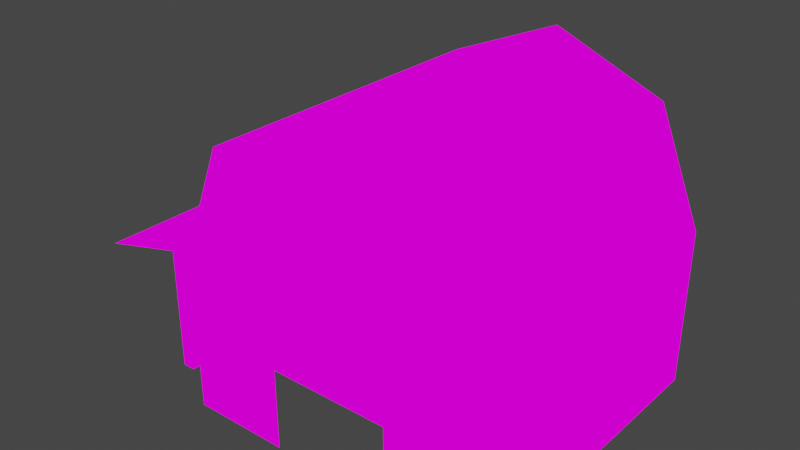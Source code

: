 # Source: barn.blend  (saved by Blender 2.90.8; exported with 4.5.12 LTS)
import bpy
from mathutils import Matrix  # noqa: F401  (used for matrix-valued properties, if any)

bpy.ops.wm.read_factory_settings(use_empty=True)
scene = bpy.context.scene
scene.name = 'Scene'

# ---- collections
col_collection = bpy.data.collections.new('Collection'); scene.collection.children.link(col_collection)

# ---- images (referenced by path relative to the original .blend; pixels are not part of the script)
import os
ASSET_DIR = os.environ.get("B2B_ASSET_DIR", "")  # directory of the original .blend (textures are referenced by path, not embedded)
HERE = os.path.dirname(os.path.abspath(__file__))  # packed textures are extracted next to this script under _unpacked/

def load_image(name, relpath, width, height, colorspace="sRGB"):
    """Load a texture the original file referenced (path relative to the .blend, or extracted next to this script)."""
    p = next((c for c in (os.path.join(HERE, relpath), os.path.join(ASSET_DIR, relpath)) if relpath and os.path.exists(c)), "")
    if p:
        img = bpy.data.images.load(p, check_existing=True)
        img.name = name
    else:  # same state as the original file: an image datablock whose file is absent (Cycles renders it pink)
        img = bpy.data.images.new(name, width, height)
        img.source = "FILE"
        img.filepath = "//" + (relpath or name)
    img.colorspace_settings.name = colorspace
    return img
img_wood_painted_163_196_small_jpg = load_image('wood_painted_163_196_Small.jpg', 'wood_painted_163_196_Small.jpg', 1024, 1024, 'sRGB')
img_barnroof_lowres_png = load_image('barnroof_lowres.png', 'barnroof_lowres.png', 1024, 1024, 'sRGB')
img_wood_lowres_png = load_image('wood_lowres.png', 'wood_lowres.png', 1024, 1024, 'sRGB')

# ---- materials (node trees are filled in below, after node groups)
mat_wood = bpy.data.materials.new('wood')
mat_wood.use_transparent_shadow = False
mat_roofing = bpy.data.materials.new('roofing')
mat_roofing.use_transparent_shadow = False
mat_post = bpy.data.materials.new('post')
mat_post.use_transparent_shadow = False

# ---- material node trees
mat_wood.use_nodes = True; mat_wood.node_tree.nodes.clear()
_N = mat_wood.node_tree.nodes; _L = mat_wood.node_tree.links
n0 = _N.new('ShaderNodeOutputMaterial'); n0.name = 'Material Output'; n0.location = (300, 300)
n1 = _N.new('ShaderNodeEmission'); n1.name = 'Emission'; n1.location = (10, 300)
n2 = _N.new('ShaderNodeTexImage'); n2.name = 'Image Texture'; n2.location = (-280, 280)
n2.image = img_wood_painted_163_196_small_jpg
n2.interpolation = 'Closest'
_L.new(n1.outputs[0], n0.inputs[0])
_L.new(n2.outputs[0], n1.inputs[0])
n0.is_active_output = True
mat_roofing.use_nodes = True; mat_roofing.node_tree.nodes.clear()
_N = mat_roofing.node_tree.nodes; _L = mat_roofing.node_tree.links
n0 = _N.new('ShaderNodeOutputMaterial'); n0.name = 'Material Output'; n0.location = (300, 300)
n1 = _N.new('ShaderNodeEmission'); n1.name = 'Emission'; n1.location = (10, 300)
n2 = _N.new('ShaderNodeTexImage'); n2.name = 'Image Texture'; n2.location = (-280, 280)
n2.image = img_barnroof_lowres_png
n2.interpolation = 'Closest'
_L.new(n1.outputs[0], n0.inputs[0])
_L.new(n2.outputs[0], n1.inputs[0])
n0.is_active_output = True
mat_post.use_nodes = True; mat_post.node_tree.nodes.clear()
_N = mat_post.node_tree.nodes; _L = mat_post.node_tree.links
n0 = _N.new('ShaderNodeOutputMaterial'); n0.name = 'Material Output'; n0.location = (300, 300)
n1 = _N.new('ShaderNodeEmission'); n1.name = 'Emission'; n1.location = (10, 300)
n2 = _N.new('ShaderNodeTexImage'); n2.name = 'Image Texture'; n2.location = (-280, 280)
n2.image = img_wood_lowres_png
n2.interpolation = 'Closest'
_L.new(n1.outputs[0], n0.inputs[0])
_L.new(n2.outputs[0], n1.inputs[0])
n0.is_active_output = True

# ---- world
world_world = bpy.data.worlds.new('World'); scene.world = world_world
world_world.use_nodes = True; world_world.node_tree.nodes.clear()
_N = world_world.node_tree.nodes; _L = world_world.node_tree.links
n0 = _N.new('ShaderNodeOutputWorld'); n0.name = 'World Output'; n0.location = (300, 300)
n1 = _N.new('ShaderNodeBackground'); n1.name = 'Background'; n1.location = (10, 300)
n1.inputs[0].default_value = (0.05088, 0.05088, 0.05088, 1.0)
_L.new(n1.outputs[0], n0.inputs[0])
n0.is_active_output = True
world_world.color = (0.05088, 0.05088, 0.05088)
world_world.use_sun_shadow = False
world_world.sun_shadow_jitter_overblur = 0.0

# ---- meshes
me_cylinder = bpy.data.meshes.new('Cylinder')
me_cylinder.from_pydata([(5.96e-08, 12.0, -6.0), (5.96e-08, 12.0, 6.0), (4.243, 10.24, -6.0), (4.243, 10.24, 6.0), (5.973, 6.006, -5.973), (5.973, 6.006, 5.959), (-5.988, 6.006, -5.973), (-5.983, 6.008, 5.945), (-4.243, 10.24, -6.0), (-4.243, 10.24, 6.0), (-5.975, -0.0104, 5.918), (5.947, -0.0104, 5.918), (-5.975, -0.0104, 5.918), (-5.975, -0.0104, -5.947), (5.947, -0.0104, -5.947), (-2.252, -0.0104, 5.918), (2.29, -0.0104, 5.918), (-2.252, 3.065, 5.932), (2.29, 3.065, 5.935), (-5.988, 6.006, -5.973), (-5.983, 6.008, 5.945), (-9.988, 5.006, -5.973), (-9.983, 5.008, 5.945), (-8.386, 0.003052, 4.737), (-8.386, 5.41, 4.737), (-8.386, 0.003052, 4.249), (-8.386, 5.41, 4.249), (-7.897, 0.003052, 4.737), (-7.897, 5.547, 4.737), (-7.897, 0.003052, 4.249), (-7.897, 5.547, 4.249), (-8.386, 0.003051, -4.207), (-8.386, 5.41, -4.207), (-8.386, 0.003051, -4.696), (-8.386, 5.41, -4.696), (-7.897, 0.003051, -4.207), (-7.897, 5.547, -4.207), (-7.897, 0.003051, -4.696), (-7.897, 5.547, -4.696), (0.3827, 10.01, 5.985), (-1.192e-07, 10.09, 5.985), (-1.0, 9.09, 5.976), (-0.7071, 8.383, 5.97), (0.7071, 8.383, 5.972), (-0.3827, 8.166, 5.969), (-0.9239, 8.707, 5.973), (0.3827, 8.166, 5.97), (1.0, 9.09, 5.978), (-0.7071, 9.797, 5.982), (0.9239, 8.707, 5.975), (0.9239, 9.472, 5.981), (0.7071, 9.797, 5.983), (-0.3827, 10.01, 5.984), (-0.9239, 9.472, 5.979), (3.179e-08, 8.09, 5.969), (4.243, 10.24, 4.159), (4.243, 10.24, 1.417), (5.96e-08, 12.0, 2.181), (-4.243, 10.24, -1.747), (-4.243, 10.24, -5.037), (-2.149, 11.11, -3.947), (-2.107, 11.13, -1.847)], [], [(0, 57, 56, 2), (2, 56, 55, 3, 5, 4), (3, 47, 49, 43, 46, 54, 44, 42, 45, 41, 9, 7, 5), (6, 7, 9, 58, 59, 8), (8, 59, 60, 61, 58, 9, 1, 57, 0), (0, 2, 4, 6, 8), (13, 6, 4, 14), (14, 4, 5, 11), (11, 5, 7, 10, 15, 17, 18, 16), (12, 7, 6, 13), (6, 7, 20, 19), (19, 20, 22, 21), (23, 24, 26, 25), (25, 26, 30, 29), (29, 30, 28, 27), (27, 28, 24, 23), (25, 29, 27, 23), (30, 26, 24, 28), (31, 32, 34, 33), (33, 34, 38, 37), (37, 38, 36, 35), (35, 36, 32, 31), (33, 37, 35, 31), (38, 34, 32, 36), (9, 41, 53, 48, 52, 40, 39, 51, 50, 47, 3, 1), (55, 57, 1, 3)])
me_cylinder.polygons.foreach_set('material_index', [1, 1, 0, 1, 1, 0, 0, 0, 0, 0, 1, 1, 2, 2, 2, 2, 0, 1, 2, 2, 2, 2, 0, 1, 0, 1])
_uv = me_cylinder.uv_layers.new(name='UVMap')
_uv.uv.foreach_set('vector', [0.634, 0.52, -0.232, 0.52, -0.1511, 1.382, 0.634, 1.382, 0.634, 1.382, -0.1511, 1.382, -0.4414, 1.382, -0.6363, 1.382, -0.632, 2.241, 0.6312, 2.241, 0.4487, 0.6566, 0.278, 0.4654, 0.274, 0.4021, 0.2626, 0.3484, 0.2455, 0.3125, 0.2253, 0.2999, 0.2052, 0.3125, 0.1881, 0.3484, 0.1767, 0.4021, 0.1727, 0.4654, 0.00198, 0.6566, -0.08966, -0.04469, 0.5398, -0.0449, 0.6312, -1.202, -0.6305, -1.202, -0.6363, -0.3419, 0.1839, -0.3419, 0.5321, -0.3419, 0.634, -0.3419, 0.634, -0.3419, 0.5321, -0.3419, 0.4167, 0.08337, 0.1944, 0.09193, 0.1839, -0.3419, -0.6363, -0.3419, -0.6363, 0.52, -0.232, 0.52, 0.634, 0.52, 0.2488, 0.9527, 0.03508, 0.675, -0.05226, 0.004118, 0.5502, 0.002625, 0.4624, 0.6739, 1.47, 0.007503, 1.484, 0.9976, 0.7438, 0.9994, 0.7325, 0.009331, 0.7325, 0.009331, 0.7438, 0.9994, 0.005632, 0.9806, -0.001528, -0.009313, 0.645, -0.007871, 0.6463, 0.9552, 0.03754, 0.9554, 0.03796, -0.007871, 0.2275, -0.007871, 0.2275, 0.4844, 0.4588, 0.4844, 0.4588, -0.007871, 2.204, -0.009312, 2.221, 0.9809, 1.484, 0.9976, 1.47, 0.007503, 0.7427, -1.662, -0.8599, -1.661, -0.8602, -1.711, 0.7424, -1.712, 1.074, -1.241, 1.074, 1.009, 0.6347, 1.008, 0.6347, -1.241, -1.074, 0.143, 1.613, 0.1488, 1.612, 0.4933, -1.074, 0.4874, -1.074, 0.4874, 1.612, 0.4933, 1.68, 0.8379, -1.074, 0.8319, -1.074, 0.8319, 1.68, 0.8379, 1.68, 1.182, -1.075, 1.176, -1.075, 1.176, 1.68, 1.182, 1.612, 1.527, -1.075, 1.521, 0.2392, 0.7487, 0.2698, 0.7487, 0.2698, 0.7793, 0.2392, 0.7793, 1.305, -1.712, 1.374, -1.712, 1.374, -1.595, 1.305, -1.595, -1.547, 0.7627, 2.366, 0.812, 2.364, 1.314, -1.549, 1.264, -1.541, -0.7425, 2.371, -0.6931, 2.469, -0.1902, -1.543, -0.2408, -1.543, -0.2408, 2.469, -0.1902, 2.467, 0.3116, -1.545, 0.2609, -1.545, 0.2609, 2.467, 0.3116, 2.366, 0.812, -1.547, 0.7627, 0.9189, 0.5745, 0.9189, 0.4309, 0.9999, 0.4309, 0.9999, 0.5745, 8.678e-05, 0.7239, 8.678e-05, 0.5747, 0.08108, 0.5747, 0.08108, 0.7239, 0.00198, 0.6566, 0.1727, 0.4654, 0.1767, 0.5287, 0.1881, 0.5824, 0.2052, 0.6183, 0.2253, 0.6309, 0.2455, 0.6183, 0.2626, 0.5824, 0.274, 0.5287, 0.278, 0.4654, 0.4487, 0.6566, 0.2253, 0.9474, -0.6198, 1.62, -0.3538, 0.5254, -0.8673, 0.5254, -0.8673, 1.62])
me_cylinder.materials.append(mat_wood)
me_cylinder.materials.append(mat_roofing)
me_cylinder.materials.append(mat_post)
me_cylinder.use_remesh_fix_poles = True
me_cylinder.use_remesh_preserve_attributes = False
me_cylinder.use_mirror_vertex_groups = False
me_cylinder.update()

# ---- objects
ob_cylinder = bpy.data.objects.new('Cylinder', me_cylinder)

# ---- transforms, parenting, visibility, modifiers, constraints
ob_cylinder.location = (0.0, 0.0, 0.0)
ob_cylinder.rotation_euler = (1.571, 0.0, 0.0)
ob_cylinder.lineart.crease_threshold = 0.0

# ---- collection membership
col_collection.objects.link(ob_cylinder)

# ---- scene / render settings (as saved in the file)
scene.frame_start = 1; scene.frame_end = 250; scene.frame_set(1)
scene.render.engine = 'BLENDER_EEVEE_NEXT'
scene.cycles.use_denoising = False
scene.cycles.samples = 128
scene.cycles.sampling_pattern = 'TABULATED_SOBOL'
scene.cycles.use_adaptive_sampling = False
scene.cycles.use_light_tree = False
scene.view_settings.view_transform = 'Filmic'
bpy.context.view_layer.update()

# ---- added for rendering (the .blend has no active camera): camera
cam_auto = bpy.data.cameras.new('AutoCamera')
cam_auto.lens = 50.0
cam_auto.sensor_width = 36.0
cam_auto.clip_end = 1000.0
ob_auto_camera = bpy.data.objects.new('AutoCamera', cam_auto)
scene.collection.objects.link(ob_auto_camera)
ob_auto_camera.location = (19.5538, -25.8731, 23.2446)
ob_auto_camera.rotation_euler = (1.09748, -7.21219e-08, 0.694738)
scene.camera = ob_auto_camera
bpy.context.view_layer.update()
